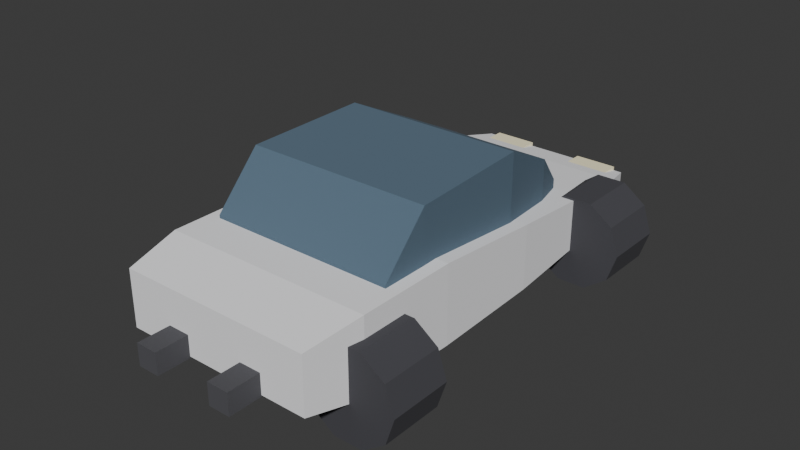 # Source: B_Bubble.blend  (saved by Blender 5.1.30; exported with 4.5.12 LTS)
import bpy
from mathutils import Matrix  # noqa: F401  (used for matrix-valued properties, if any)

bpy.ops.wm.read_factory_settings(use_empty=True)
scene = bpy.context.scene
scene.name = 'Scene'

# ---- collections
col_collection = bpy.data.collections.new('Collection'); scene.collection.children.link(col_collection)

# ---- materials (node trees are filled in below, after node groups)
mat_b_bubble_paint = bpy.data.materials.new('B_Bubble_Paint')
mat_b_bubble_paint.diffuse_color = (0.93, 0.93, 0.95, 1.0)
mat_b_bubble_glass = bpy.data.materials.new('B_Bubble_Glass')
mat_b_bubble_glass.diffuse_color = (0.1, 0.16, 0.22, 1.0)
mat_b_bubble_lights = bpy.data.materials.new('B_Bubble_Lights')
mat_b_bubble_lights.diffuse_color = (1.0, 0.92, 0.62, 1.0)
mat_b_bubble_trim = bpy.data.materials.new('B_Bubble_Trim')
mat_b_bubble_trim.diffuse_color = (0.08, 0.08, 0.09, 1.0)
mat_b_bubble_tire = bpy.data.materials.new('B_Bubble_Tire')
mat_b_bubble_tire.diffuse_color = (0.06, 0.06, 0.07, 1.0)
mat_b_bubble_rim = bpy.data.materials.new('B_Bubble_Rim')
mat_b_bubble_rim.diffuse_color = (0.78, 0.79, 0.82, 1.0)

# ---- material node trees
mat_b_bubble_paint.use_nodes = True; mat_b_bubble_paint.node_tree.nodes.clear()
_N = mat_b_bubble_paint.node_tree.nodes; _L = mat_b_bubble_paint.node_tree.links
n0 = _N.new('ShaderNodeBsdfPrincipled'); n0.name = 'Principled BSDF'; n0.location = (-200, 100)
n0.inputs[0].default_value = (0.93, 0.93, 0.95, 1.0)
n0.inputs[2].default_value = 1.0
n1 = _N.new('ShaderNodeOutputMaterial'); n1.name = 'Material Output'; n1.location = (200, 100)
_L.new(n0.outputs[0], n1.inputs[0])
n1.is_active_output = True
mat_b_bubble_glass.use_nodes = True; mat_b_bubble_glass.node_tree.nodes.clear()
_N = mat_b_bubble_glass.node_tree.nodes; _L = mat_b_bubble_glass.node_tree.links
n0 = _N.new('ShaderNodeBsdfPrincipled'); n0.name = 'Principled BSDF'; n0.location = (-200, 100)
n0.inputs[0].default_value = (0.1, 0.16, 0.22, 1.0)
n0.inputs[2].default_value = 1.0
n1 = _N.new('ShaderNodeOutputMaterial'); n1.name = 'Material Output'; n1.location = (200, 100)
_L.new(n0.outputs[0], n1.inputs[0])
n1.is_active_output = True
mat_b_bubble_lights.use_nodes = True; mat_b_bubble_lights.node_tree.nodes.clear()
_N = mat_b_bubble_lights.node_tree.nodes; _L = mat_b_bubble_lights.node_tree.links
n0 = _N.new('ShaderNodeBsdfPrincipled'); n0.name = 'Principled BSDF'; n0.location = (-200, 100)
n0.inputs[0].default_value = (1.0, 0.92, 0.62, 1.0)
n0.inputs[2].default_value = 1.0
n1 = _N.new('ShaderNodeOutputMaterial'); n1.name = 'Material Output'; n1.location = (200, 100)
_L.new(n0.outputs[0], n1.inputs[0])
n1.is_active_output = True
mat_b_bubble_trim.use_nodes = True; mat_b_bubble_trim.node_tree.nodes.clear()
_N = mat_b_bubble_trim.node_tree.nodes; _L = mat_b_bubble_trim.node_tree.links
n0 = _N.new('ShaderNodeBsdfPrincipled'); n0.name = 'Principled BSDF'; n0.location = (-200, 100)
n0.inputs[0].default_value = (0.08, 0.08, 0.09, 1.0)
n0.inputs[2].default_value = 1.0
n1 = _N.new('ShaderNodeOutputMaterial'); n1.name = 'Material Output'; n1.location = (200, 100)
_L.new(n0.outputs[0], n1.inputs[0])
n1.is_active_output = True
mat_b_bubble_tire.use_nodes = True; mat_b_bubble_tire.node_tree.nodes.clear()
_N = mat_b_bubble_tire.node_tree.nodes; _L = mat_b_bubble_tire.node_tree.links
n0 = _N.new('ShaderNodeBsdfPrincipled'); n0.name = 'Principled BSDF'; n0.location = (-200, 100)
n0.inputs[0].default_value = (0.06, 0.06, 0.07, 1.0)
n0.inputs[2].default_value = 1.0
n1 = _N.new('ShaderNodeOutputMaterial'); n1.name = 'Material Output'; n1.location = (200, 100)
_L.new(n0.outputs[0], n1.inputs[0])
n1.is_active_output = True
mat_b_bubble_rim.use_nodes = True; mat_b_bubble_rim.node_tree.nodes.clear()
_N = mat_b_bubble_rim.node_tree.nodes; _L = mat_b_bubble_rim.node_tree.links
n0 = _N.new('ShaderNodeBsdfPrincipled'); n0.name = 'Principled BSDF'; n0.location = (-200, 100)
n0.inputs[0].default_value = (0.78, 0.79, 0.82, 1.0)
n0.inputs[2].default_value = 1.0
n1 = _N.new('ShaderNodeOutputMaterial'); n1.name = 'Material Output'; n1.location = (200, 100)
_L.new(n0.outputs[0], n1.inputs[0])
n1.is_active_output = True

# ---- world
world_world = bpy.data.worlds.new('World'); scene.world = world_world
world_world.use_nodes = True; world_world.node_tree.nodes.clear()
_N = world_world.node_tree.nodes; _L = world_world.node_tree.links
n0 = _N.new('ShaderNodeOutputWorld'); n0.name = 'World Output'; n0.location = (200, 100)
n1 = _N.new('ShaderNodeBackground'); n1.name = 'Background'; n1.location = (-200, 100)
n1.inputs[0].default_value = (0.05088, 0.05088, 0.05088, 1.0)
_L.new(n1.outputs[0], n0.inputs[0])
n0.is_active_output = True
world_world.color = (0.05088, 0.05088, 0.05088)
world_world.sun_shadow_jitter_overblur = 0.0

# ---- meshes
me_b_bubble_body = bpy.data.meshes.new('B_Bubble_Body')
me_b_bubble_body.from_pydata([(-0.62, -1.46, 0.3), (0.62, -1.46, 0.3), (0.62, -1.46, 0.66), (-0.62, -1.46, 0.66), (-0.68, -1.1, 0.24), (0.68, -1.1, 0.24), (0.68, -1.1, 0.72), (-0.68, -1.1, 0.72), (-0.68, -0.45, 0.22), (0.68, -0.45, 0.22), (0.68, -0.45, 0.72), (-0.68, -0.45, 0.72), (-0.66, 0.3, 0.22), (0.66, 0.3, 0.22), (0.66, 0.3, 0.64), (-0.66, 0.3, 0.64), (-0.62, 0.95, 0.24), (0.62, 0.95, 0.24), (0.62, 0.95, 0.56), (-0.62, 0.95, 0.56), (-0.58, 1.4, 0.28), (0.58, 1.4, 0.28), (0.58, 1.4, 0.5), (-0.58, 1.4, 0.5), (-0.52, 1.62, 0.34), (0.52, 1.62, 0.34), (0.52, 1.62, 0.46), (-0.52, 1.62, 0.46)], [], [(0, 4, 5, 1), (1, 5, 6, 2), (2, 6, 7, 3), (3, 7, 4, 0), (4, 8, 9, 5), (5, 9, 10, 6), (6, 10, 11, 7), (7, 11, 8, 4), (8, 12, 13, 9), (9, 13, 14, 10), (10, 14, 15, 11), (11, 15, 12, 8), (12, 16, 17, 13), (13, 17, 18, 14), (14, 18, 19, 15), (15, 19, 16, 12), (16, 20, 21, 17), (17, 21, 22, 18), (18, 22, 23, 19), (19, 23, 20, 16), (20, 24, 25, 21), (21, 25, 26, 22), (22, 26, 27, 23), (23, 27, 24, 20), (0, 1, 2, 3), (24, 27, 26, 25)])
me_b_bubble_body.materials.append(mat_b_bubble_paint)
me_b_bubble_body.update()
me_b_bubble_canopy = bpy.data.meshes.new('B_Bubble_Canopy')
me_b_bubble_canopy.from_pydata([(-0.6, -0.85, 0.68), (0.6, -0.85, 0.68), (0.6, -0.85, 0.74), (-0.6, -0.85, 0.74), (-0.6, -0.55, 0.7), (0.6, -0.55, 0.7), (0.6, -0.55, 1.06), (-0.6, -0.55, 1.06), (-0.58, 0.25, 0.62), (0.58, 0.25, 0.62), (0.58, 0.25, 1.08), (-0.58, 0.25, 1.08), (-0.5, 0.7, 0.56), (0.5, 0.7, 0.56), (0.5, 0.7, 0.86), (-0.5, 0.7, 0.86), (-0.42, 0.95, 0.54), (0.42, 0.95, 0.54), (0.42, 0.95, 0.62), (-0.42, 0.95, 0.62)], [], [(0, 4, 5, 1), (1, 5, 6, 2), (2, 6, 7, 3), (3, 7, 4, 0), (4, 8, 9, 5), (5, 9, 10, 6), (6, 10, 11, 7), (7, 11, 8, 4), (8, 12, 13, 9), (9, 13, 14, 10), (10, 14, 15, 11), (11, 15, 12, 8), (12, 16, 17, 13), (13, 17, 18, 14), (14, 18, 19, 15), (15, 19, 16, 12), (0, 1, 2, 3), (16, 19, 18, 17)])
me_b_bubble_canopy.materials.append(mat_b_bubble_glass)
me_b_bubble_canopy.update()
me_b_bubble_light_l = bpy.data.meshes.new('B_Bubble_Light_L')
me_b_bubble_light_l.from_pydata([(-0.46, 1.49, 0.32), (-0.18, 1.49, 0.32), (-0.18, 1.63, 0.32), (-0.46, 1.63, 0.32), (-0.46, 1.49, 0.48), (-0.18, 1.49, 0.48), (-0.18, 1.63, 0.48), (-0.46, 1.63, 0.48)], [], [(0, 3, 2, 1), (4, 5, 6, 7), (0, 1, 5, 4), (2, 3, 7, 6), (1, 2, 6, 5), (3, 0, 4, 7)])
me_b_bubble_light_l.materials.append(mat_b_bubble_lights)
me_b_bubble_light_l.update()
me_b_bubble_light_r = bpy.data.meshes.new('B_Bubble_Light_R')
me_b_bubble_light_r.from_pydata([(0.18, 1.49, 0.32), (0.46, 1.49, 0.32), (0.46, 1.63, 0.32), (0.18, 1.63, 0.32), (0.18, 1.49, 0.48), (0.46, 1.49, 0.48), (0.46, 1.63, 0.48), (0.18, 1.63, 0.48)], [], [(0, 3, 2, 1), (4, 5, 6, 7), (0, 1, 5, 4), (2, 3, 7, 6), (1, 2, 6, 5), (3, 0, 4, 7)])
me_b_bubble_light_r.materials.append(mat_b_bubble_lights)
me_b_bubble_light_r.update()
me_b_bubble_exhaust_l = bpy.data.meshes.new('B_Bubble_Exhaust_L')
me_b_bubble_exhaust_l.from_pydata([(-0.33, -1.67, 0.29), (-0.19, -1.67, 0.29), (-0.19, -1.45, 0.29), (-0.33, -1.45, 0.29), (-0.33, -1.67, 0.43), (-0.19, -1.67, 0.43), (-0.19, -1.45, 0.43), (-0.33, -1.45, 0.43)], [], [(0, 3, 2, 1), (4, 5, 6, 7), (0, 1, 5, 4), (2, 3, 7, 6), (1, 2, 6, 5), (3, 0, 4, 7)])
me_b_bubble_exhaust_l.materials.append(mat_b_bubble_trim)
me_b_bubble_exhaust_l.update()
me_b_bubble_exhaust_r = bpy.data.meshes.new('B_Bubble_Exhaust_R')
me_b_bubble_exhaust_r.from_pydata([(0.19, -1.67, 0.29), (0.33, -1.67, 0.29), (0.33, -1.45, 0.29), (0.19, -1.45, 0.29), (0.19, -1.67, 0.43), (0.33, -1.67, 0.43), (0.33, -1.45, 0.43), (0.19, -1.45, 0.43)], [], [(0, 3, 2, 1), (4, 5, 6, 7), (0, 1, 5, 4), (2, 3, 7, 6), (1, 2, 6, 5), (3, 0, 4, 7)])
me_b_bubble_exhaust_r.materials.append(mat_b_bubble_trim)
me_b_bubble_exhaust_r.update()
me_b_bubble_wheel_fl_tire = bpy.data.meshes.new('B_Bubble_Wheel_FL_Tire')
me_b_bubble_wheel_fl_tire.from_pydata([(0.3, -0.2, 0.0), (0.3, 0.2, 0.0), (0.2427, -0.2, 0.1763), (0.2427, 0.2, 0.1763), (0.09271, -0.2, 0.2853), (0.09271, 0.2, 0.2853), (-0.09271, -0.2, 0.2853), (-0.09271, 0.2, 0.2853), (-0.2427, -0.2, 0.1763), (-0.2427, 0.2, 0.1763), (-0.3, -0.2, 3.674e-17), (-0.3, 0.2, 3.674e-17), (-0.2427, -0.2, -0.1763), (-0.2427, 0.2, -0.1763), (-0.09271, -0.2, -0.2853), (-0.09271, 0.2, -0.2853), (0.09271, -0.2, -0.2853), (0.09271, 0.2, -0.2853), (0.2427, -0.2, -0.1763), (0.2427, 0.2, -0.1763)], [], [(0, 1, 3, 2), (2, 3, 5, 4), (4, 5, 7, 6), (6, 7, 9, 8), (8, 9, 11, 10), (10, 11, 13, 12), (12, 13, 15, 14), (14, 15, 17, 16), (16, 17, 19, 18), (18, 19, 1, 0), (0, 2, 4, 6, 8, 10, 12, 14, 16, 18), (1, 19, 17, 15, 13, 11, 9, 7, 5, 3)])
me_b_bubble_wheel_fl_tire.materials.append(mat_b_bubble_tire)
me_b_bubble_wheel_fl_tire.update()
me_b_bubble_wheel_fl_rim = bpy.data.meshes.new('B_Bubble_Wheel_FL_Rim')
me_b_bubble_wheel_fl_rim.from_pydata([(0.192, -0.04, 0.0), (0.192, -0.184, 0.0), (0.1553, -0.04, 0.1129), (0.1553, -0.184, 0.1129), (0.05933, -0.04, 0.1826), (0.05933, -0.184, 0.1826), (-0.05933, -0.04, 0.1826), (-0.05933, -0.184, 0.1826), (-0.1553, -0.04, 0.1129), (-0.1553, -0.184, 0.1129), (-0.192, -0.04, 2.351e-17), (-0.192, -0.184, 2.351e-17), (-0.1553, -0.04, -0.1129), (-0.1553, -0.184, -0.1129), (-0.05933, -0.04, -0.1826), (-0.05933, -0.184, -0.1826), (0.05933, -0.04, -0.1826), (0.05933, -0.184, -0.1826), (0.1553, -0.04, -0.1129), (0.1553, -0.184, -0.1129)], [], [(0, 2, 3, 1), (2, 4, 5, 3), (4, 6, 7, 5), (6, 8, 9, 7), (8, 10, 11, 9), (10, 12, 13, 11), (12, 14, 15, 13), (14, 16, 17, 15), (16, 18, 19, 17), (18, 0, 1, 19), (0, 18, 16, 14, 12, 10, 8, 6, 4, 2), (1, 3, 5, 7, 9, 11, 13, 15, 17, 19)])
me_b_bubble_wheel_fl_rim.materials.append(mat_b_bubble_rim)
me_b_bubble_wheel_fl_rim.update()
me_b_bubble_wheel_fl_hubcap = bpy.data.meshes.new('B_Bubble_Wheel_FL_Hubcap')
me_b_bubble_wheel_fl_hubcap.from_pydata([(0.072, -0.18, 0.0), (0.072, -0.216, 0.0), (0.05825, -0.18, 0.04232), (0.05825, -0.216, 0.04232), (0.02225, -0.18, 0.06848), (0.02225, -0.216, 0.06848), (-0.02225, -0.18, 0.06848), (-0.02225, -0.216, 0.06848), (-0.05825, -0.18, 0.04232), (-0.05825, -0.216, 0.04232), (-0.072, -0.18, 8.817e-18), (-0.072, -0.216, 8.817e-18), (-0.05825, -0.18, -0.04232), (-0.05825, -0.216, -0.04232), (-0.02225, -0.18, -0.06848), (-0.02225, -0.216, -0.06848), (0.02225, -0.18, -0.06848), (0.02225, -0.216, -0.06848), (0.05825, -0.18, -0.04232), (0.05825, -0.216, -0.04232)], [], [(0, 2, 3, 1), (2, 4, 5, 3), (4, 6, 7, 5), (6, 8, 9, 7), (8, 10, 11, 9), (10, 12, 13, 11), (12, 14, 15, 13), (14, 16, 17, 15), (16, 18, 19, 17), (18, 0, 1, 19), (0, 18, 16, 14, 12, 10, 8, 6, 4, 2), (1, 3, 5, 7, 9, 11, 13, 15, 17, 19)])
me_b_bubble_wheel_fl_hubcap.materials.append(mat_b_bubble_rim)
me_b_bubble_wheel_fl_hubcap.update()
me_b_bubble_wheel_fr_tire = bpy.data.meshes.new('B_Bubble_Wheel_FR_Tire')
me_b_bubble_wheel_fr_tire.from_pydata([(0.3, -0.2, 0.0), (0.3, 0.2, 0.0), (0.2427, -0.2, 0.1763), (0.2427, 0.2, 0.1763), (0.09271, -0.2, 0.2853), (0.09271, 0.2, 0.2853), (-0.09271, -0.2, 0.2853), (-0.09271, 0.2, 0.2853), (-0.2427, -0.2, 0.1763), (-0.2427, 0.2, 0.1763), (-0.3, -0.2, 3.674e-17), (-0.3, 0.2, 3.674e-17), (-0.2427, -0.2, -0.1763), (-0.2427, 0.2, -0.1763), (-0.09271, -0.2, -0.2853), (-0.09271, 0.2, -0.2853), (0.09271, -0.2, -0.2853), (0.09271, 0.2, -0.2853), (0.2427, -0.2, -0.1763), (0.2427, 0.2, -0.1763)], [], [(0, 1, 3, 2), (2, 3, 5, 4), (4, 5, 7, 6), (6, 7, 9, 8), (8, 9, 11, 10), (10, 11, 13, 12), (12, 13, 15, 14), (14, 15, 17, 16), (16, 17, 19, 18), (18, 19, 1, 0), (0, 2, 4, 6, 8, 10, 12, 14, 16, 18), (1, 19, 17, 15, 13, 11, 9, 7, 5, 3)])
me_b_bubble_wheel_fr_tire.materials.append(mat_b_bubble_tire)
me_b_bubble_wheel_fr_tire.update()
me_b_bubble_wheel_fr_rim = bpy.data.meshes.new('B_Bubble_Wheel_FR_Rim')
me_b_bubble_wheel_fr_rim.from_pydata([(0.192, 0.04, 0.0), (0.192, 0.184, 0.0), (0.1553, 0.04, 0.1129), (0.1553, 0.184, 0.1129), (0.05933, 0.04, 0.1826), (0.05933, 0.184, 0.1826), (-0.05933, 0.04, 0.1826), (-0.05933, 0.184, 0.1826), (-0.1553, 0.04, 0.1129), (-0.1553, 0.184, 0.1129), (-0.192, 0.04, 2.351e-17), (-0.192, 0.184, 2.351e-17), (-0.1553, 0.04, -0.1129), (-0.1553, 0.184, -0.1129), (-0.05933, 0.04, -0.1826), (-0.05933, 0.184, -0.1826), (0.05933, 0.04, -0.1826), (0.05933, 0.184, -0.1826), (0.1553, 0.04, -0.1129), (0.1553, 0.184, -0.1129)], [], [(0, 1, 3, 2), (2, 3, 5, 4), (4, 5, 7, 6), (6, 7, 9, 8), (8, 9, 11, 10), (10, 11, 13, 12), (12, 13, 15, 14), (14, 15, 17, 16), (16, 17, 19, 18), (18, 19, 1, 0), (0, 2, 4, 6, 8, 10, 12, 14, 16, 18), (1, 19, 17, 15, 13, 11, 9, 7, 5, 3)])
me_b_bubble_wheel_fr_rim.materials.append(mat_b_bubble_rim)
me_b_bubble_wheel_fr_rim.update()
me_b_bubble_wheel_fr_hubcap = bpy.data.meshes.new('B_Bubble_Wheel_FR_Hubcap')
me_b_bubble_wheel_fr_hubcap.from_pydata([(0.072, 0.18, 0.0), (0.072, 0.216, 0.0), (0.05825, 0.18, 0.04232), (0.05825, 0.216, 0.04232), (0.02225, 0.18, 0.06848), (0.02225, 0.216, 0.06848), (-0.02225, 0.18, 0.06848), (-0.02225, 0.216, 0.06848), (-0.05825, 0.18, 0.04232), (-0.05825, 0.216, 0.04232), (-0.072, 0.18, 8.817e-18), (-0.072, 0.216, 8.817e-18), (-0.05825, 0.18, -0.04232), (-0.05825, 0.216, -0.04232), (-0.02225, 0.18, -0.06848), (-0.02225, 0.216, -0.06848), (0.02225, 0.18, -0.06848), (0.02225, 0.216, -0.06848), (0.05825, 0.18, -0.04232), (0.05825, 0.216, -0.04232)], [], [(0, 1, 3, 2), (2, 3, 5, 4), (4, 5, 7, 6), (6, 7, 9, 8), (8, 9, 11, 10), (10, 11, 13, 12), (12, 13, 15, 14), (14, 15, 17, 16), (16, 17, 19, 18), (18, 19, 1, 0), (0, 2, 4, 6, 8, 10, 12, 14, 16, 18), (1, 19, 17, 15, 13, 11, 9, 7, 5, 3)])
me_b_bubble_wheel_fr_hubcap.materials.append(mat_b_bubble_rim)
me_b_bubble_wheel_fr_hubcap.update()
me_b_bubble_wheel_rl_tire = bpy.data.meshes.new('B_Bubble_Wheel_RL_Tire')
me_b_bubble_wheel_rl_tire.from_pydata([(0.3, -0.2, 0.0), (0.3, 0.2, 0.0), (0.2427, -0.2, 0.1763), (0.2427, 0.2, 0.1763), (0.09271, -0.2, 0.2853), (0.09271, 0.2, 0.2853), (-0.09271, -0.2, 0.2853), (-0.09271, 0.2, 0.2853), (-0.2427, -0.2, 0.1763), (-0.2427, 0.2, 0.1763), (-0.3, -0.2, 3.674e-17), (-0.3, 0.2, 3.674e-17), (-0.2427, -0.2, -0.1763), (-0.2427, 0.2, -0.1763), (-0.09271, -0.2, -0.2853), (-0.09271, 0.2, -0.2853), (0.09271, -0.2, -0.2853), (0.09271, 0.2, -0.2853), (0.2427, -0.2, -0.1763), (0.2427, 0.2, -0.1763)], [], [(0, 1, 3, 2), (2, 3, 5, 4), (4, 5, 7, 6), (6, 7, 9, 8), (8, 9, 11, 10), (10, 11, 13, 12), (12, 13, 15, 14), (14, 15, 17, 16), (16, 17, 19, 18), (18, 19, 1, 0), (0, 2, 4, 6, 8, 10, 12, 14, 16, 18), (1, 19, 17, 15, 13, 11, 9, 7, 5, 3)])
me_b_bubble_wheel_rl_tire.materials.append(mat_b_bubble_tire)
me_b_bubble_wheel_rl_tire.update()
me_b_bubble_wheel_rl_rim = bpy.data.meshes.new('B_Bubble_Wheel_RL_Rim')
me_b_bubble_wheel_rl_rim.from_pydata([(0.192, -0.04, 0.0), (0.192, -0.184, 0.0), (0.1553, -0.04, 0.1129), (0.1553, -0.184, 0.1129), (0.05933, -0.04, 0.1826), (0.05933, -0.184, 0.1826), (-0.05933, -0.04, 0.1826), (-0.05933, -0.184, 0.1826), (-0.1553, -0.04, 0.1129), (-0.1553, -0.184, 0.1129), (-0.192, -0.04, 2.351e-17), (-0.192, -0.184, 2.351e-17), (-0.1553, -0.04, -0.1129), (-0.1553, -0.184, -0.1129), (-0.05933, -0.04, -0.1826), (-0.05933, -0.184, -0.1826), (0.05933, -0.04, -0.1826), (0.05933, -0.184, -0.1826), (0.1553, -0.04, -0.1129), (0.1553, -0.184, -0.1129)], [], [(0, 2, 3, 1), (2, 4, 5, 3), (4, 6, 7, 5), (6, 8, 9, 7), (8, 10, 11, 9), (10, 12, 13, 11), (12, 14, 15, 13), (14, 16, 17, 15), (16, 18, 19, 17), (18, 0, 1, 19), (0, 18, 16, 14, 12, 10, 8, 6, 4, 2), (1, 3, 5, 7, 9, 11, 13, 15, 17, 19)])
me_b_bubble_wheel_rl_rim.materials.append(mat_b_bubble_rim)
me_b_bubble_wheel_rl_rim.update()
me_b_bubble_wheel_rl_hubcap = bpy.data.meshes.new('B_Bubble_Wheel_RL_Hubcap')
me_b_bubble_wheel_rl_hubcap.from_pydata([(0.072, -0.18, 0.0), (0.072, -0.216, 0.0), (0.05825, -0.18, 0.04232), (0.05825, -0.216, 0.04232), (0.02225, -0.18, 0.06848), (0.02225, -0.216, 0.06848), (-0.02225, -0.18, 0.06848), (-0.02225, -0.216, 0.06848), (-0.05825, -0.18, 0.04232), (-0.05825, -0.216, 0.04232), (-0.072, -0.18, 8.817e-18), (-0.072, -0.216, 8.817e-18), (-0.05825, -0.18, -0.04232), (-0.05825, -0.216, -0.04232), (-0.02225, -0.18, -0.06848), (-0.02225, -0.216, -0.06848), (0.02225, -0.18, -0.06848), (0.02225, -0.216, -0.06848), (0.05825, -0.18, -0.04232), (0.05825, -0.216, -0.04232)], [], [(0, 2, 3, 1), (2, 4, 5, 3), (4, 6, 7, 5), (6, 8, 9, 7), (8, 10, 11, 9), (10, 12, 13, 11), (12, 14, 15, 13), (14, 16, 17, 15), (16, 18, 19, 17), (18, 0, 1, 19), (0, 18, 16, 14, 12, 10, 8, 6, 4, 2), (1, 3, 5, 7, 9, 11, 13, 15, 17, 19)])
me_b_bubble_wheel_rl_hubcap.materials.append(mat_b_bubble_rim)
me_b_bubble_wheel_rl_hubcap.update()
me_b_bubble_wheel_rr_tire = bpy.data.meshes.new('B_Bubble_Wheel_RR_Tire')
me_b_bubble_wheel_rr_tire.from_pydata([(0.3, -0.2, 0.0), (0.3, 0.2, 0.0), (0.2427, -0.2, 0.1763), (0.2427, 0.2, 0.1763), (0.09271, -0.2, 0.2853), (0.09271, 0.2, 0.2853), (-0.09271, -0.2, 0.2853), (-0.09271, 0.2, 0.2853), (-0.2427, -0.2, 0.1763), (-0.2427, 0.2, 0.1763), (-0.3, -0.2, 3.674e-17), (-0.3, 0.2, 3.674e-17), (-0.2427, -0.2, -0.1763), (-0.2427, 0.2, -0.1763), (-0.09271, -0.2, -0.2853), (-0.09271, 0.2, -0.2853), (0.09271, -0.2, -0.2853), (0.09271, 0.2, -0.2853), (0.2427, -0.2, -0.1763), (0.2427, 0.2, -0.1763)], [], [(0, 1, 3, 2), (2, 3, 5, 4), (4, 5, 7, 6), (6, 7, 9, 8), (8, 9, 11, 10), (10, 11, 13, 12), (12, 13, 15, 14), (14, 15, 17, 16), (16, 17, 19, 18), (18, 19, 1, 0), (0, 2, 4, 6, 8, 10, 12, 14, 16, 18), (1, 19, 17, 15, 13, 11, 9, 7, 5, 3)])
me_b_bubble_wheel_rr_tire.materials.append(mat_b_bubble_tire)
me_b_bubble_wheel_rr_tire.update()
me_b_bubble_wheel_rr_rim = bpy.data.meshes.new('B_Bubble_Wheel_RR_Rim')
me_b_bubble_wheel_rr_rim.from_pydata([(0.192, 0.04, 0.0), (0.192, 0.184, 0.0), (0.1553, 0.04, 0.1129), (0.1553, 0.184, 0.1129), (0.05933, 0.04, 0.1826), (0.05933, 0.184, 0.1826), (-0.05933, 0.04, 0.1826), (-0.05933, 0.184, 0.1826), (-0.1553, 0.04, 0.1129), (-0.1553, 0.184, 0.1129), (-0.192, 0.04, 2.351e-17), (-0.192, 0.184, 2.351e-17), (-0.1553, 0.04, -0.1129), (-0.1553, 0.184, -0.1129), (-0.05933, 0.04, -0.1826), (-0.05933, 0.184, -0.1826), (0.05933, 0.04, -0.1826), (0.05933, 0.184, -0.1826), (0.1553, 0.04, -0.1129), (0.1553, 0.184, -0.1129)], [], [(0, 1, 3, 2), (2, 3, 5, 4), (4, 5, 7, 6), (6, 7, 9, 8), (8, 9, 11, 10), (10, 11, 13, 12), (12, 13, 15, 14), (14, 15, 17, 16), (16, 17, 19, 18), (18, 19, 1, 0), (0, 2, 4, 6, 8, 10, 12, 14, 16, 18), (1, 19, 17, 15, 13, 11, 9, 7, 5, 3)])
me_b_bubble_wheel_rr_rim.materials.append(mat_b_bubble_rim)
me_b_bubble_wheel_rr_rim.update()
me_b_bubble_wheel_rr_hubcap = bpy.data.meshes.new('B_Bubble_Wheel_RR_Hubcap')
me_b_bubble_wheel_rr_hubcap.from_pydata([(0.072, 0.18, 0.0), (0.072, 0.216, 0.0), (0.05825, 0.18, 0.04232), (0.05825, 0.216, 0.04232), (0.02225, 0.18, 0.06848), (0.02225, 0.216, 0.06848), (-0.02225, 0.18, 0.06848), (-0.02225, 0.216, 0.06848), (-0.05825, 0.18, 0.04232), (-0.05825, 0.216, 0.04232), (-0.072, 0.18, 8.817e-18), (-0.072, 0.216, 8.817e-18), (-0.05825, 0.18, -0.04232), (-0.05825, 0.216, -0.04232), (-0.02225, 0.18, -0.06848), (-0.02225, 0.216, -0.06848), (0.02225, 0.18, -0.06848), (0.02225, 0.216, -0.06848), (0.05825, 0.18, -0.04232), (0.05825, 0.216, -0.04232)], [], [(0, 1, 3, 2), (2, 3, 5, 4), (4, 5, 7, 6), (6, 7, 9, 8), (8, 9, 11, 10), (10, 11, 13, 12), (12, 13, 15, 14), (14, 15, 17, 16), (16, 17, 19, 18), (18, 19, 1, 0), (0, 2, 4, 6, 8, 10, 12, 14, 16, 18), (1, 19, 17, 15, 13, 11, 9, 7, 5, 3)])
me_b_bubble_wheel_rr_hubcap.materials.append(mat_b_bubble_rim)
me_b_bubble_wheel_rr_hubcap.update()

# ---- objects
ob_car_b_bubble = bpy.data.objects.new('Car_B_Bubble', None)
ob_b_bubble_body = bpy.data.objects.new('B_Bubble_Body', me_b_bubble_body)
ob_b_bubble_canopy = bpy.data.objects.new('B_Bubble_Canopy', me_b_bubble_canopy)
ob_b_bubble_light_l = bpy.data.objects.new('B_Bubble_Light_L', me_b_bubble_light_l)
ob_b_bubble_light_r = bpy.data.objects.new('B_Bubble_Light_R', me_b_bubble_light_r)
ob_b_bubble_exhaust_l = bpy.data.objects.new('B_Bubble_Exhaust_L', me_b_bubble_exhaust_l)
ob_b_bubble_exhaust_r = bpy.data.objects.new('B_Bubble_Exhaust_R', me_b_bubble_exhaust_r)
ob_b_bubble_wheel_fl = bpy.data.objects.new('B_Bubble_Wheel_FL', None)
ob_b_bubble_wheel_fl_tire = bpy.data.objects.new('B_Bubble_Wheel_FL_Tire', me_b_bubble_wheel_fl_tire)
ob_b_bubble_wheel_fl_rim = bpy.data.objects.new('B_Bubble_Wheel_FL_Rim', me_b_bubble_wheel_fl_rim)
ob_b_bubble_wheel_fl_hubcap = bpy.data.objects.new('B_Bubble_Wheel_FL_Hubcap', me_b_bubble_wheel_fl_hubcap)
ob_b_bubble_wheel_fr = bpy.data.objects.new('B_Bubble_Wheel_FR', None)
ob_b_bubble_wheel_fr_tire = bpy.data.objects.new('B_Bubble_Wheel_FR_Tire', me_b_bubble_wheel_fr_tire)
ob_b_bubble_wheel_fr_rim = bpy.data.objects.new('B_Bubble_Wheel_FR_Rim', me_b_bubble_wheel_fr_rim)
ob_b_bubble_wheel_fr_hubcap = bpy.data.objects.new('B_Bubble_Wheel_FR_Hubcap', me_b_bubble_wheel_fr_hubcap)
ob_b_bubble_wheel_rl = bpy.data.objects.new('B_Bubble_Wheel_RL', None)
ob_b_bubble_wheel_rl_tire = bpy.data.objects.new('B_Bubble_Wheel_RL_Tire', me_b_bubble_wheel_rl_tire)
ob_b_bubble_wheel_rl_rim = bpy.data.objects.new('B_Bubble_Wheel_RL_Rim', me_b_bubble_wheel_rl_rim)
ob_b_bubble_wheel_rl_hubcap = bpy.data.objects.new('B_Bubble_Wheel_RL_Hubcap', me_b_bubble_wheel_rl_hubcap)
ob_b_bubble_wheel_rr = bpy.data.objects.new('B_Bubble_Wheel_RR', None)
ob_b_bubble_wheel_rr_tire = bpy.data.objects.new('B_Bubble_Wheel_RR_Tire', me_b_bubble_wheel_rr_tire)
ob_b_bubble_wheel_rr_rim = bpy.data.objects.new('B_Bubble_Wheel_RR_Rim', me_b_bubble_wheel_rr_rim)
ob_b_bubble_wheel_rr_hubcap = bpy.data.objects.new('B_Bubble_Wheel_RR_Hubcap', me_b_bubble_wheel_rr_hubcap)

# ---- transforms, parenting, visibility, modifiers, constraints
ob_car_b_bubble.location = (0.0, 0.0, 0.0)
ob_car_b_bubble.empty_display_size = 0.5
ob_b_bubble_body.parent = ob_car_b_bubble
ob_b_bubble_body.location = (0.0, 0.0, 0.0)
ob_b_bubble_canopy.parent = ob_car_b_bubble
ob_b_bubble_canopy.location = (0.0, 0.0, 0.0)
ob_b_bubble_light_l.parent = ob_car_b_bubble
ob_b_bubble_light_l.location = (0.0, 0.0, 0.0)
ob_b_bubble_light_r.parent = ob_car_b_bubble
ob_b_bubble_light_r.location = (0.0, 0.0, 0.0)
ob_b_bubble_exhaust_l.parent = ob_car_b_bubble
ob_b_bubble_exhaust_l.location = (0.0, 0.0, 0.0)
ob_b_bubble_exhaust_r.parent = ob_car_b_bubble
ob_b_bubble_exhaust_r.location = (0.0, 0.0, 0.0)
ob_b_bubble_wheel_fl.parent = ob_car_b_bubble
ob_b_bubble_wheel_fl.location = (-0.65, 1.05, 0.3)
ob_b_bubble_wheel_fl.empty_display_size = 0.15
ob_b_bubble_wheel_fl_tire.parent = ob_b_bubble_wheel_fl
ob_b_bubble_wheel_fl_tire.location = (0.0, 0.0, 0.0)
ob_b_bubble_wheel_fl_rim.parent = ob_b_bubble_wheel_fl
ob_b_bubble_wheel_fl_rim.location = (0.0, 0.0, 0.0)
ob_b_bubble_wheel_fl_hubcap.parent = ob_b_bubble_wheel_fl
ob_b_bubble_wheel_fl_hubcap.location = (0.0, 0.0, 0.0)
ob_b_bubble_wheel_fr.parent = ob_car_b_bubble
ob_b_bubble_wheel_fr.location = (0.65, 1.05, 0.3)
ob_b_bubble_wheel_fr.empty_display_size = 0.15
ob_b_bubble_wheel_fr_tire.parent = ob_b_bubble_wheel_fr
ob_b_bubble_wheel_fr_tire.location = (0.0, 0.0, 0.0)
ob_b_bubble_wheel_fr_rim.parent = ob_b_bubble_wheel_fr
ob_b_bubble_wheel_fr_rim.location = (0.0, 0.0, 0.0)
ob_b_bubble_wheel_fr_hubcap.parent = ob_b_bubble_wheel_fr
ob_b_bubble_wheel_fr_hubcap.location = (0.0, 0.0, 0.0)
ob_b_bubble_wheel_rl.parent = ob_car_b_bubble
ob_b_bubble_wheel_rl.location = (-0.65, -1.0, 0.3)
ob_b_bubble_wheel_rl.empty_display_size = 0.15
ob_b_bubble_wheel_rl_tire.parent = ob_b_bubble_wheel_rl
ob_b_bubble_wheel_rl_tire.location = (0.0, 0.0, 0.0)
ob_b_bubble_wheel_rl_rim.parent = ob_b_bubble_wheel_rl
ob_b_bubble_wheel_rl_rim.location = (0.0, 0.0, 0.0)
ob_b_bubble_wheel_rl_hubcap.parent = ob_b_bubble_wheel_rl
ob_b_bubble_wheel_rl_hubcap.location = (0.0, 0.0, 0.0)
ob_b_bubble_wheel_rr.parent = ob_car_b_bubble
ob_b_bubble_wheel_rr.location = (0.65, -1.0, 0.3)
ob_b_bubble_wheel_rr.empty_display_size = 0.15
ob_b_bubble_wheel_rr_tire.parent = ob_b_bubble_wheel_rr
ob_b_bubble_wheel_rr_tire.location = (0.0, 0.0, 0.0)
ob_b_bubble_wheel_rr_rim.parent = ob_b_bubble_wheel_rr
ob_b_bubble_wheel_rr_rim.location = (0.0, 0.0, 0.0)
ob_b_bubble_wheel_rr_hubcap.parent = ob_b_bubble_wheel_rr
ob_b_bubble_wheel_rr_hubcap.location = (0.0, 0.0, 0.0)

# ---- collection membership
col_collection.objects.link(ob_car_b_bubble)
col_collection.objects.link(ob_b_bubble_body)
col_collection.objects.link(ob_b_bubble_canopy)
col_collection.objects.link(ob_b_bubble_light_l)
col_collection.objects.link(ob_b_bubble_light_r)
col_collection.objects.link(ob_b_bubble_exhaust_l)
col_collection.objects.link(ob_b_bubble_exhaust_r)
col_collection.objects.link(ob_b_bubble_wheel_fl)
col_collection.objects.link(ob_b_bubble_wheel_fl_tire)
col_collection.objects.link(ob_b_bubble_wheel_fl_rim)
col_collection.objects.link(ob_b_bubble_wheel_fl_hubcap)
col_collection.objects.link(ob_b_bubble_wheel_fr)
col_collection.objects.link(ob_b_bubble_wheel_fr_tire)
col_collection.objects.link(ob_b_bubble_wheel_fr_rim)
col_collection.objects.link(ob_b_bubble_wheel_fr_hubcap)
col_collection.objects.link(ob_b_bubble_wheel_rl)
col_collection.objects.link(ob_b_bubble_wheel_rl_tire)
col_collection.objects.link(ob_b_bubble_wheel_rl_rim)
col_collection.objects.link(ob_b_bubble_wheel_rl_hubcap)
col_collection.objects.link(ob_b_bubble_wheel_rr)
col_collection.objects.link(ob_b_bubble_wheel_rr_tire)
col_collection.objects.link(ob_b_bubble_wheel_rr_rim)
col_collection.objects.link(ob_b_bubble_wheel_rr_hubcap)

# ---- scene / render settings (as saved in the file)
scene.frame_start = 1; scene.frame_end = 250; scene.frame_set(1)
scene.render.engine = 'BLENDER_EEVEE_NEXT'
scene.render.bake_bias = 0.0
scene.render.bake_samples = 0
scene.cycles.sampling_pattern = 'TABULATED_SOBOL'
scene.eevee.use_volume_custom_range = False
bpy.context.view_layer.update()

# ---- added for rendering (the .blend has no active camera and no usable light): camera, sun
cam_auto = bpy.data.cameras.new('AutoCamera')
cam_auto.lens = 50.0
cam_auto.sensor_width = 36.0
cam_auto.clip_end = 1000.0
ob_auto_camera = bpy.data.objects.new('AutoCamera', cam_auto)
scene.collection.objects.link(ob_auto_camera)
ob_auto_camera.location = (3.65843, -4.41012, 3.47409)
ob_auto_camera.rotation_euler = (1.09748, -7.21219e-08, 0.694738)
scene.camera = ob_auto_camera
light_auto_sun = bpy.data.lights.new('AutoSun', 'SUN')
light_auto_sun.energy = 3.0
light_auto_sun.angle = 0.0523599
ob_auto_sun = bpy.data.objects.new('AutoSun', light_auto_sun)
scene.collection.objects.link(ob_auto_sun)
ob_auto_sun.rotation_euler = (0.872665, 0.174533, 0.523599)
bpy.context.view_layer.update()
